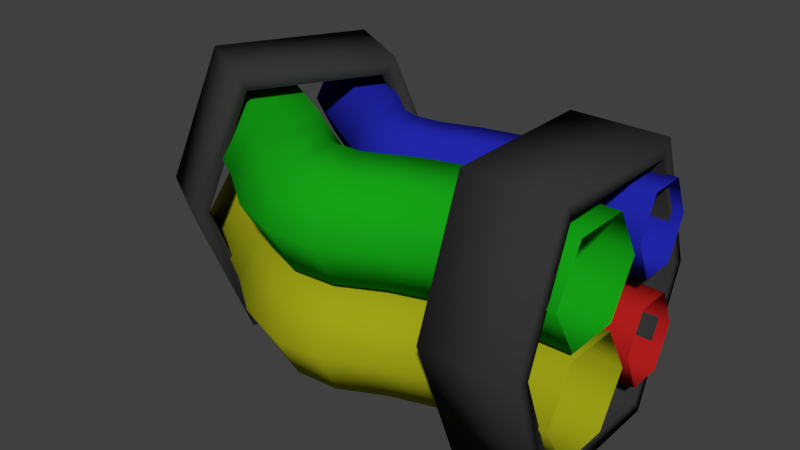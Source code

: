 # Source: Conjunto_de_cabos2.blend  (saved by Blender 2.80.75; exported with 4.5.12 LTS)
import bpy
from mathutils import Matrix  # noqa: F401  (used for matrix-valued properties, if any)

bpy.ops.wm.read_factory_settings(use_empty=True)
scene = bpy.context.scene
scene.name = 'Scene'

# ---- collections
col_collection_1 = bpy.data.collections.new('Collection 1'); scene.collection.children.link(col_collection_1)

# ---- materials (node trees are filled in below, after node groups)
mat_vermelho = bpy.data.materials.new('vermelho')
mat_vermelho.alpha_threshold = 0.0
mat_vermelho.use_transparent_shadow = False
mat_vermelho.diffuse_color = (0.4575, 0.01376, 0.01214, 1.0)
mat_vermelho.roughness = 0.5
mat_vermelho.specular_intensity = 0.0
mat_azul = bpy.data.materials.new('azul')
mat_azul.alpha_threshold = 0.0
mat_azul.use_transparent_shadow = False
mat_azul.diffuse_color = (0.01615, 0.02036, 0.42, 1.0)
mat_azul.roughness = 0.5
mat_azul.specular_intensity = 0.0
mat_verde = bpy.data.materials.new('verde')
mat_verde.alpha_threshold = 0.0
mat_verde.use_transparent_shadow = False
mat_verde.diffuse_color = (0.008003, 0.3757, 0.008667, 1.0)
mat_verde.roughness = 0.5
mat_verde.specular_intensity = 0.0
mat_amarelo = bpy.data.materials.new('Amarelo')
mat_amarelo.alpha_threshold = 0.0
mat_amarelo.use_transparent_shadow = False
mat_amarelo.diffuse_color = (0.3504, 0.3672, 0.007999, 1.0)
mat_amarelo.roughness = 0.5
mat_amarelo.specular_intensity = 0.0
mat_preto = bpy.data.materials.new('Preto')
mat_preto.alpha_threshold = 0.0
mat_preto.use_transparent_shadow = False
mat_preto.diffuse_color = (0.03522, 0.03522, 0.03522, 1.0)
mat_preto.roughness = 0.5
mat_preto.specular_intensity = 0.06897

# ---- material node trees

# ---- world
world_world = bpy.data.worlds.new('World'); scene.world = world_world
world_world.color = (0.05088, 0.05088, 0.05088)
world_world.use_sun_shadow = False
world_world.sun_shadow_jitter_overblur = 0.0
world_world.cycles.sampling_method = 'MANUAL'

# ---- meshes
me_cube = bpy.data.meshes.new('Cube')
me_cube.from_pydata([(1.83, -0.1542, -0.8777), (0.886, -0.1542, -0.8777), (1.83, 0.08184, -0.4689), (0.886, 0.08184, -0.4689), (0.886, -0.6262, -0.8777), (1.83, -0.6262, -0.8777), (0.886, -0.8623, -0.4689), (1.83, -0.8623, -0.4689), (0.886, -0.6262, -0.06012), (1.83, -0.6262, -0.06012), (0.886, -0.1542, -0.06012), (1.83, -0.1542, -0.06012), (1.851, 0.5578, -0.7244), (0.8829, 0.5578, -0.7244), (1.851, 0.7088, -0.4007), (0.8829, 0.7088, -0.4007), (0.8829, 0.2558, -0.7244), (1.851, 0.2558, -0.7244), (0.8829, 0.1047, -0.4007), (1.851, 0.1047, -0.4007), (0.8829, 0.2558, -0.07705), (1.851, 0.2558, -0.07705), (0.8829, 0.5578, -0.07705), (1.851, 0.5578, -0.07705), (-1.797, 0.4606, -0.8777), (-0.6977, 0.09637, -0.4689), (-1.679, 0.665, -0.4689), (-2.033, 0.05176, -0.8777), (-1.02, -0.5341, -0.8777), (-2.151, -0.1526, -0.4689), (-1.127, -0.7443, -0.4689), (-2.033, 0.05176, -0.06012), (-1.02, -0.5341, -0.06012), (-1.797, 0.4606, -0.06012), (-0.8051, -0.1138, -0.06012), (1.83, -0.6262, 0.005152), (-1.401, 1.106, -0.7244), (-0.5326, 0.6999, -0.4007), (-1.326, 1.237, -0.4007), (-1.552, 0.8441, -0.7244), (-0.6395, 0.2596, -0.7244), (-1.628, 0.7133, -0.4007), (-0.6751, 0.1128, -0.4007), (-1.552, 0.8441, -0.07705), (-0.6395, 0.2596, -0.07705), (-1.401, 1.106, -0.07705), (-0.5682, 0.5531, -0.07705), (0.354, -0.305, -0.8777), (0.3123, -0.07269, -0.4689), (0.4372, -0.7697, -0.8777), (0.4789, -1.002, -0.4689), (0.4372, -0.7697, -0.06012), (0.354, -0.305, -0.06012), (-0.03893, -0.4902, -0.8777), (-0.1007, -0.2624, -0.4689), (0.08466, -0.9458, -0.8777), (0.1464, -1.174, -0.4689), (0.08466, -0.9458, -0.06012), (-0.03893, -0.4902, -0.06012), (-0.2963, -0.4981, -0.8777), (-0.31, -0.2624, -0.4689), (-0.269, -0.9693, -0.8777), (-0.2553, -1.205, -0.4689), (-0.269, -0.9693, -0.06012), (-0.2963, -0.4981, -0.06012), (-0.5729, -0.3539, -0.8777), (-0.5276, -0.1223, -0.4689), (-0.6636, -0.8172, -0.8777), (-0.7089, -1.049, -0.4689), (-0.6636, -0.8172, -0.06012), (-0.5729, -0.3539, -0.06012), (-0.8051, -0.1138, -0.8777), (0.3293, 0.4366, -0.7244), (0.3022, 0.5852, -0.4007), (0.3835, 0.1395, -0.7244), (0.4106, -0.009087, -0.4007), (0.3835, 0.1395, -0.07705), (0.3293, 0.4366, -0.07705), (0.02784, 0.3328, -0.7244), (0.002007, 0.4816, -0.4007), (0.07949, 0.03519, -0.7244), (0.1053, -0.1136, -0.4007), (0.07949, 0.03519, -0.07705), (0.02784, 0.3328, -0.07705), (-0.1853, 0.3065, -0.7244), (-0.1926, 0.4573, -0.4007), (-0.1709, 0.004759, -0.7244), (-0.1637, -0.1461, -0.4007), (-0.1709, 0.004759, -0.07705), (-0.1853, 0.3065, -0.07705), (-0.3768, 0.3631, -0.7244), (-0.3674, 0.5138, -0.4007), (-0.3957, 0.06165, -0.7244), (-0.4051, -0.08908, -0.4007), (-0.3957, 0.06165, -0.07705), (-0.3768, 0.3631, -0.07705), (-0.5682, 0.5531, -0.7244), (0.886, -0.6262, 0.005152), (0.886, 0.08184, 0.414), (1.83, 0.08184, 0.414), (0.886, -0.1542, 0.005152), (1.83, -0.1542, 0.005152), (0.886, -0.8623, 0.414), (1.83, -0.8623, 0.414), (0.886, -0.6262, 0.8228), (1.83, -0.6262, 0.8228), (0.886, -0.1542, 0.8228), (1.83, -0.1542, 0.8228), (1.851, 0.5578, 0.1585), (0.8829, 0.5578, 0.1585), (1.851, 0.7088, 0.4822), (0.8829, 0.7088, 0.4822), (0.8829, 0.2558, 0.1585), (1.851, 0.2558, 0.1585), (0.8829, 0.1047, 0.4822), (1.851, 0.1047, 0.4822), (0.8829, 0.2558, 0.8058), (1.851, 0.2558, 0.8058), (0.8829, 0.5578, 0.8058), (1.851, 0.5578, 0.8058), (-1.797, 0.4606, 0.005152), (-0.6977, 0.09637, 0.414), (-1.679, 0.665, 0.414), (-2.033, 0.05176, 0.005152), (-1.02, -0.5341, 0.005152), (-2.151, -0.1526, 0.414), (-1.127, -0.7443, 0.414), (-2.033, 0.05176, 0.8228), (-1.02, -0.5341, 0.8228), (-1.797, 0.4606, 0.8228), (-0.8051, -0.1138, 0.8228), (-1.401, 1.106, 0.1585), (-0.5326, 0.6999, 0.4822), (-1.326, 1.237, 0.4822), (-1.552, 0.8441, 0.1585), (-0.6395, 0.2596, 0.1585), (-1.628, 0.7133, 0.4822), (-0.6751, 0.1128, 0.4822), (-1.552, 0.8441, 0.8058), (-0.6395, 0.2596, 0.8058), (-1.401, 1.106, 0.8058), (-0.5682, 0.5531, 0.8058), (0.354, -0.305, 0.005152), (0.3123, -0.07269, 0.414), (0.4372, -0.7697, 0.005152), (0.4789, -1.002, 0.414), (0.4372, -0.7697, 0.8228), (0.354, -0.305, 0.8228), (-0.03893, -0.4902, 0.005152), (-0.1007, -0.2624, 0.414), (0.08466, -0.9458, 0.005152), (0.1464, -1.174, 0.414), (0.08466, -0.9458, 0.8228), (-0.03893, -0.4902, 0.8228), (-0.2963, -0.4981, 0.005152), (-0.31, -0.2624, 0.414), (-0.269, -0.9693, 0.005152), (-0.2553, -1.205, 0.414), (-0.269, -0.9693, 0.8228), (-0.2963, -0.4981, 0.8228), (-0.5729, -0.3539, 0.005152), (-0.5276, -0.1223, 0.414), (-0.6636, -0.8172, 0.005152), (-0.7089, -1.049, 0.414), (-0.6636, -0.8172, 0.8228), (-0.5729, -0.3539, 0.8228), (-0.8051, -0.1138, 0.005152), (0.3293, 0.4366, 0.1585), (0.3022, 0.5852, 0.4822), (0.3835, 0.1395, 0.1585), (0.4106, -0.009087, 0.4822), (0.3835, 0.1395, 0.8058), (0.3293, 0.4366, 0.8058), (0.02784, 0.3328, 0.1585), (0.002007, 0.4816, 0.4822), (0.07949, 0.03519, 0.1585), (0.1053, -0.1136, 0.4822), (0.07949, 0.03519, 0.8058), (0.02784, 0.3328, 0.8058), (-0.1853, 0.3065, 0.1585), (-0.1926, 0.4573, 0.4822), (-0.1709, 0.004759, 0.1585), (-0.1637, -0.1461, 0.4822), (-0.1709, 0.004759, 0.8058), (-0.1853, 0.3065, 0.8058), (-0.3768, 0.3631, 0.1585), (-0.3674, 0.5138, 0.4822), (-0.3957, 0.06165, 0.1585), (-0.4051, -0.08908, 0.4822), (-0.3957, 0.06165, 0.8058), (-0.3768, 0.3631, 0.8058), (-0.5682, 0.5531, 0.1585), (0.9947, 0.4702, -0.9969), (0.9947, 0.8358, -0.02648), (0.9947, 0.964, -0.02648), (1.763, 0.964, -0.02648), (0.9947, 0.5478, -1.131), (1.763, 0.5478, -1.131), (0.9947, -0.7279, -1.131), (1.763, -0.7279, -1.131), (0.9947, -1.144, -0.02648), (1.763, -1.144, -0.02648), (0.9947, -0.7279, 1.078), (1.763, -0.7279, 1.078), (0.9947, 0.5478, 1.078), (1.763, 0.5478, 1.078), (1.763, 0.4702, -0.9969), (1.763, 0.8358, -0.02648), (0.9947, -0.6503, -0.9969), (1.763, -0.6503, -0.9969), (0.9947, -1.016, -0.02648), (1.763, -1.016, -0.02648), (0.9947, -0.6503, 0.9439), (1.763, -0.6503, 0.9439), (0.9947, 0.4702, 0.9439), (1.763, 0.4702, 0.9439), (-1.384, 0.9613, -0.9969), (-1.201, 1.278, -0.02648), (-1.137, 1.389, -0.02648), (-0.4718, 1.005, -0.02648), (-1.345, 1.029, -1.131), (-0.6799, 0.6444, -1.131), (-1.983, -0.07632, -1.131), (-1.318, -0.4604, -1.131), (-2.191, -0.4368, -0.02648), (-1.526, -0.8209, -0.02648), (-1.983, -0.07632, 1.078), (-1.318, -0.4604, 1.078), (-1.345, 1.029, 1.078), (-0.6799, 0.6444, 1.078), (-0.7187, 0.5772, -0.9969), (-0.5359, 0.8938, -0.02648), (-1.944, -0.009116, -0.9969), (-1.279, -0.3932, -0.9969), (-2.127, -0.3257, -0.02648), (-1.462, -0.7098, -0.02648), (-1.944, -0.009115, 0.9439), (-1.279, -0.3932, 0.9439), (-1.384, 0.9613, 0.9439), (-0.7187, 0.5772, 0.9439)], [], [(3, 2, 0, 1), (1, 0, 5, 4), (4, 5, 7, 6), (6, 7, 9, 8), (8, 9, 11, 10), (10, 11, 2, 3), (15, 14, 12, 13), (13, 12, 17, 16), (16, 17, 19, 18), (18, 19, 21, 20), (20, 21, 23, 22), (15, 22, 23, 14), (26, 25, 71, 24), (24, 71, 28, 27), (27, 28, 30, 29), (29, 30, 32, 31), (31, 32, 34, 33), (33, 34, 25, 26), (38, 37, 96, 36), (36, 96, 40, 39), (39, 40, 42, 41), (41, 42, 44, 43), (43, 44, 46, 45), (38, 45, 46, 37), (3, 1, 47, 48), (8, 10, 52, 51), (1, 4, 49, 47), (4, 6, 50, 49), (10, 3, 48, 52), (6, 8, 51, 50), (49, 50, 56, 55), (47, 49, 55, 53), (52, 48, 54, 58), (50, 51, 57, 56), (48, 47, 53, 54), (51, 52, 58, 57), (54, 53, 59, 60), (57, 58, 64, 63), (55, 56, 62, 61), (53, 55, 61, 59), (58, 54, 60, 64), (56, 57, 63, 62), (59, 61, 67, 65), (64, 60, 66, 70), (62, 63, 69, 68), (60, 59, 65, 66), (63, 64, 70, 69), (61, 62, 68, 67), (69, 70, 34, 32), (67, 68, 30, 28), (65, 67, 28, 71), (70, 66, 25, 34), (68, 69, 32, 30), (66, 65, 71, 25), (18, 20, 76, 75), (15, 13, 72, 73), (20, 22, 77, 76), (13, 16, 74, 72), (16, 18, 75, 74), (22, 15, 73, 77), (75, 76, 82, 81), (73, 72, 78, 79), (76, 77, 83, 82), (74, 75, 81, 80), (72, 74, 80, 78), (77, 73, 79, 83), (80, 81, 87, 86), (78, 80, 86, 84), (83, 79, 85, 89), (81, 82, 88, 87), (79, 78, 84, 85), (82, 83, 89, 88), (85, 84, 90, 91), (88, 89, 95, 94), (86, 87, 93, 92), (84, 86, 92, 90), (89, 85, 91, 95), (87, 88, 94, 93), (90, 92, 40, 96), (95, 91, 37, 46), (93, 94, 44, 42), (91, 90, 96, 37), (94, 95, 46, 44), (92, 93, 42, 40), (98, 99, 101, 100), (100, 101, 35, 97), (97, 35, 103, 102), (102, 103, 105, 104), (104, 105, 107, 106), (106, 107, 99, 98), (111, 110, 108, 109), (109, 108, 113, 112), (112, 113, 115, 114), (114, 115, 117, 116), (116, 117, 119, 118), (111, 118, 119, 110), (122, 121, 166, 120), (120, 166, 124, 123), (123, 124, 126, 125), (125, 126, 128, 127), (127, 128, 130, 129), (129, 130, 121, 122), (133, 132, 191, 131), (131, 191, 135, 134), (134, 135, 137, 136), (136, 137, 139, 138), (138, 139, 141, 140), (133, 140, 141, 132), (98, 100, 142, 143), (104, 106, 147, 146), (100, 97, 144, 142), (97, 102, 145, 144), (106, 98, 143, 147), (102, 104, 146, 145), (144, 145, 151, 150), (142, 144, 150, 148), (147, 143, 149, 153), (145, 146, 152, 151), (143, 142, 148, 149), (146, 147, 153, 152), (149, 148, 154, 155), (152, 153, 159, 158), (150, 151, 157, 156), (148, 150, 156, 154), (153, 149, 155, 159), (151, 152, 158, 157), (154, 156, 162, 160), (159, 155, 161, 165), (157, 158, 164, 163), (155, 154, 160, 161), (158, 159, 165, 164), (156, 157, 163, 162), (164, 165, 130, 128), (162, 163, 126, 124), (160, 162, 124, 166), (165, 161, 121, 130), (163, 164, 128, 126), (161, 160, 166, 121), (114, 116, 171, 170), (111, 109, 167, 168), (116, 118, 172, 171), (109, 112, 169, 167), (112, 114, 170, 169), (118, 111, 168, 172), (170, 171, 177, 176), (168, 167, 173, 174), (171, 172, 178, 177), (169, 170, 176, 175), (167, 169, 175, 173), (172, 168, 174, 178), (175, 176, 182, 181), (173, 175, 181, 179), (178, 174, 180, 184), (176, 177, 183, 182), (174, 173, 179, 180), (177, 178, 184, 183), (180, 179, 185, 186), (183, 184, 190, 189), (181, 182, 188, 187), (179, 181, 187, 185), (184, 180, 186, 190), (182, 183, 189, 188), (185, 187, 135, 191), (190, 186, 132, 141), (188, 189, 139, 137), (186, 185, 191, 132), (189, 190, 141, 139), (187, 188, 137, 135), (195, 207, 206, 197), (204, 214, 212, 202), (194, 195, 197, 196), (205, 215, 207, 195), (214, 193, 207, 215), (196, 197, 199, 198), (194, 193, 214, 204), (212, 214, 215, 213), (198, 199, 201, 200), (201, 211, 213, 203), (210, 212, 213, 211), (200, 201, 203, 202), (192, 208, 209, 206), (208, 210, 211, 209), (202, 203, 205, 204), (197, 206, 209, 199), (200, 210, 208, 198), (204, 205, 195, 194), (193, 192, 206, 207), (196, 192, 193, 194), (202, 212, 210, 200), (203, 213, 215, 205), (198, 208, 192, 196), (199, 209, 211, 201), (219, 231, 230, 221), (228, 238, 236, 226), (218, 219, 221, 220), (229, 239, 231, 219), (238, 217, 231, 239), (220, 221, 223, 222), (218, 217, 238, 228), (236, 238, 239, 237), (222, 223, 225, 224), (225, 235, 237, 227), (234, 236, 237, 235), (224, 225, 227, 226), (216, 232, 233, 230), (232, 234, 235, 233), (226, 227, 229, 228), (221, 230, 233, 223), (224, 234, 232, 222), (228, 229, 219, 218), (217, 216, 230, 231), (220, 216, 217, 218), (226, 236, 234, 224), (227, 237, 239, 229), (222, 232, 216, 220), (223, 233, 235, 225)])
me_cube.polygons.foreach_set('use_smooth', [True] * 216)
me_cube.polygons.foreach_set('material_index', [3, 3, 3, 3, 3, 3, 0, 0, 0, 0, 0, 0, 3, 3, 3, 3, 3, 3, 0, 0, 0, 0, 0, 0, 3, 3, 3, 3, 3, 3, 3, 3, 3, 3, 3, 3, 3, 3, 3, 3, 3, 3, 3, 3, 3, 3, 3, 3, 3, 3, 3, 3, 3, 3, 0, 0, 0, 0, 0, 0, 0, 0, 0, 0, 0, 0, 0, 0, 0, 0, 0, 0, 0, 0, 0, 0, 0, 0, 0, 0, 0, 0, 0, 0, 2, 2, 2, 2, 2, 2, 1, 1, 1, 1, 1, 1, 2, 2, 2, 2, 2, 2, 1, 1, 1, 1, 1, 1, 2, 2, 2, 2, 2, 2, 2, 2, 2, 2, 2, 2, 2, 2, 2, 2, 2, 2, 2, 2, 2, 2, 2, 2, 2, 2, 2, 2, 2, 2, 1, 1, 1, 1, 1, 1, 1, 1, 1, 1, 1, 1, 1, 1, 1, 1, 1, 1, 1, 1, 1, 1, 1, 1, 1, 1, 1, 1, 1, 1, 4, 4, 4, 4, 4, 4, 4, 4, 4, 4, 4, 4, 4, 4, 4, 4, 4, 4, 4, 4, 4, 4, 4, 4, 4, 4, 4, 4, 4, 4, 4, 4, 4, 4, 4, 4, 4, 4, 4, 4, 4, 4, 4, 4, 4, 4, 4, 4])
me_cube.materials.append(mat_vermelho)
me_cube.materials.append(mat_azul)
me_cube.materials.append(mat_verde)
me_cube.materials.append(mat_amarelo)
me_cube.materials.append(mat_preto)
me_cube.use_remesh_preserve_volume = False
me_cube.use_remesh_preserve_attributes = False
me_cube.use_mirror_vertex_groups = False
me_cube.update()

# ---- objects
ob_cube = bpy.data.objects.new('Cube', me_cube)

# ---- transforms, parenting, visibility, modifiers, constraints
ob_cube.location = (0.0, 0.0, 0.0)
ob_cube.lock_rotations_4d = False
ob_cube.empty_display_type = 'ARROWS'
ob_cube.lineart.crease_threshold = 0.0

# ---- collection membership
col_collection_1.objects.link(ob_cube)

# ---- scene / render settings (as saved in the file)
scene.frame_start = 1; scene.frame_end = 250; scene.frame_set(1)
scene.render.engine = 'BLENDER_EEVEE_NEXT'
scene.render.resolution_percentage = 50
scene.render.dither_intensity = 0.0
scene.cycles.use_denoising = False
scene.cycles.samples = 128
scene.cycles.sampling_pattern = 'TABULATED_SOBOL'
scene.cycles.use_adaptive_sampling = False
scene.cycles.use_light_tree = False
scene.cycles.blur_glossy = 0.0
scene.cycles.sample_clamp_indirect = 0.0
scene.view_settings.view_transform = 'Standard'
bpy.context.view_layer.update()

# ---- added for rendering (the .blend has no active camera and no usable light): camera, sun
cam_auto = bpy.data.cameras.new('AutoCamera')
cam_auto.lens = 50.0
cam_auto.sensor_width = 36.0
cam_auto.clip_end = 1000.0
ob_auto_camera = bpy.data.objects.new('AutoCamera', cam_auto)
scene.collection.objects.link(ob_auto_camera)
ob_auto_camera.location = (4.72165, -5.7779, 3.88678)
ob_auto_camera.rotation_euler = (1.09748, -7.21219e-08, 0.694738)
scene.camera = ob_auto_camera
light_auto_sun = bpy.data.lights.new('AutoSun', 'SUN')
light_auto_sun.energy = 3.0
light_auto_sun.angle = 0.0523599
ob_auto_sun = bpy.data.objects.new('AutoSun', light_auto_sun)
scene.collection.objects.link(ob_auto_sun)
ob_auto_sun.rotation_euler = (0.872665, 0.174533, 0.523599)
bpy.context.view_layer.update()
